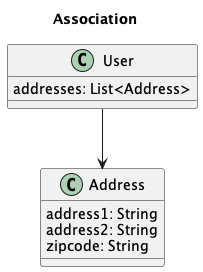

The diagram above was rendered by PlantUML. Its source (embedded in the PNG):
@startuml

title Association

'매개변수로 쓰이지만 A 인스턴스가 생성될 때 필수적인 요소가 아닌 경우

class User {
    addresses: List<Address>
}

class Address {
    address1: String
    address2: String
    zipcode: String
}

User --> Address

@enduml